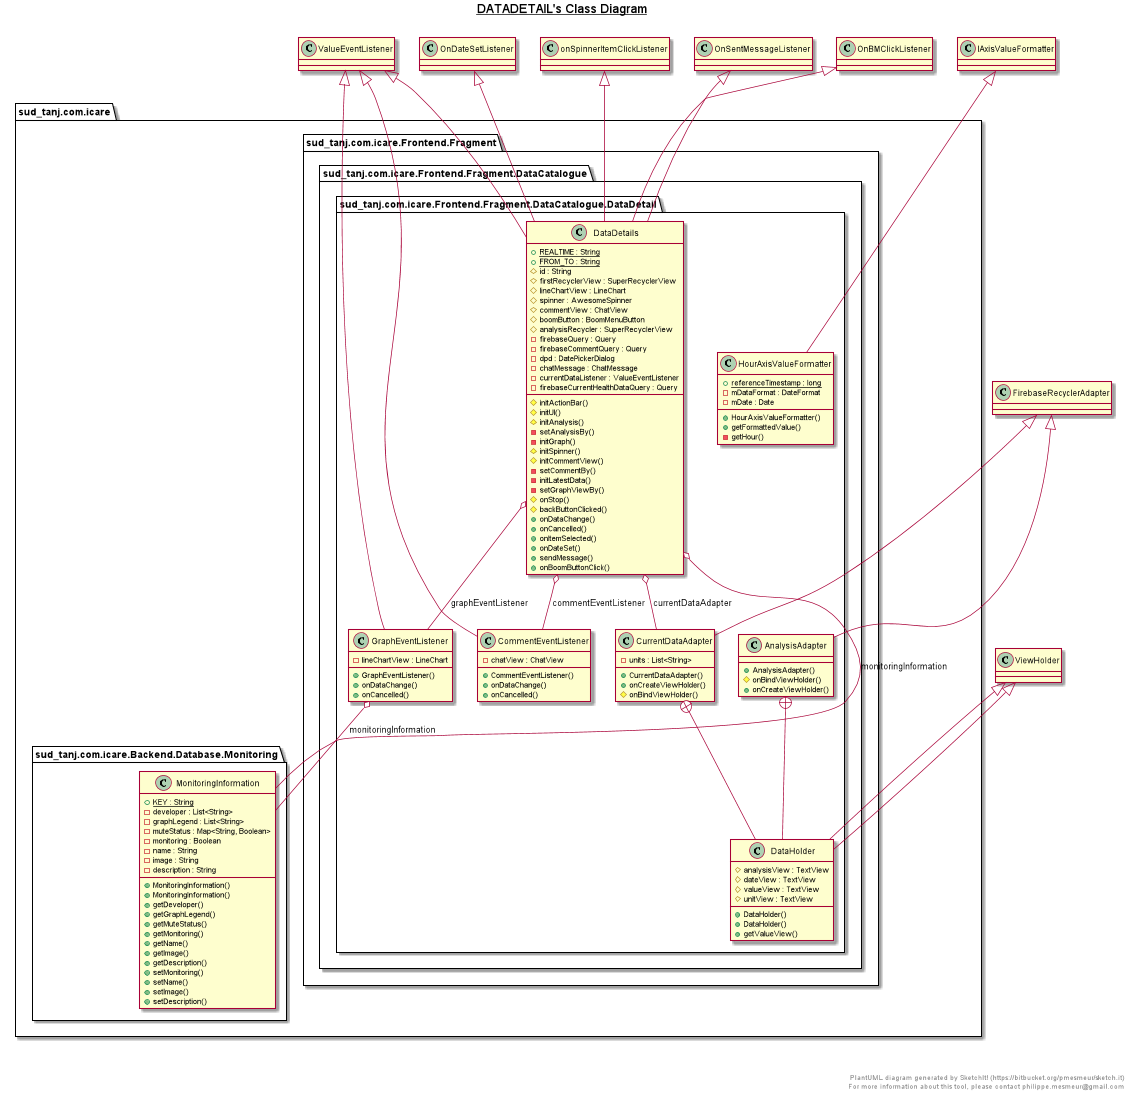

The diagram above was rendered by PlantUML. Its source (embedded in the PNG):
@startuml

title __DATADETAIL's Class Diagram__\n

  package sud_tanj.com.icare {
    package sud_tanj.com.icare.Frontend.Fragment {
      package sud_tanj.com.icare.Frontend.Fragment.DataCatalogue {
        package sud_tanj.com.icare.Frontend.Fragment.DataCatalogue.DataDetail {
          class AnalysisAdapter {
              + AnalysisAdapter()
              # onBindViewHolder()
              + onCreateViewHolder()
          }
        }
      }
    }
  }
  

  package sud_tanj.com.icare {
    package sud_tanj.com.icare.Frontend.Fragment {
      package sud_tanj.com.icare.Frontend.Fragment.DataCatalogue {
        package sud_tanj.com.icare.Frontend.Fragment.DataCatalogue.DataDetail {
          class DataHolder {
              # analysisView : TextView
              # dateView : TextView
              + DataHolder()
          }
        }
      }
    }
  }
  

  package sud_tanj.com.icare {
    package sud_tanj.com.icare.Frontend.Fragment {
      package sud_tanj.com.icare.Frontend.Fragment.DataCatalogue {
        package sud_tanj.com.icare.Frontend.Fragment.DataCatalogue.DataDetail {
          class CommentEventListener {
              - chatView : ChatView
              + CommentEventListener()
              + onDataChange()
              + onCancelled()
          }
        }
      }
    }
  }
  

  package sud_tanj.com.icare {
    package sud_tanj.com.icare.Frontend.Fragment {
      package sud_tanj.com.icare.Frontend.Fragment.DataCatalogue {
        package sud_tanj.com.icare.Frontend.Fragment.DataCatalogue.DataDetail {
          class CurrentDataAdapter {
              - units : List<String>
              + CurrentDataAdapter()
              + onCreateViewHolder()
              # onBindViewHolder()
          }
        }
      }
    }
  }
  

  package sud_tanj.com.icare {
    package sud_tanj.com.icare.Frontend.Fragment {
      package sud_tanj.com.icare.Frontend.Fragment.DataCatalogue {
        package sud_tanj.com.icare.Frontend.Fragment.DataCatalogue.DataDetail {
          class DataHolder {
              # valueView : TextView
              # unitView : TextView
              + DataHolder()
              + getValueView()
          }
        }
      }
    }
  }
  

  package sud_tanj.com.icare {
    package sud_tanj.com.icare.Frontend.Fragment {
      package sud_tanj.com.icare.Frontend.Fragment.DataCatalogue {
        package sud_tanj.com.icare.Frontend.Fragment.DataCatalogue.DataDetail {
          class DataDetails {
              {static} + REALTIME : String
              {static} + FROM_TO : String
              # id : String
              # firstRecyclerView : SuperRecyclerView
              # lineChartView : LineChart
              # spinner : AwesomeSpinner
              # commentView : ChatView
              # boomButton : BoomMenuButton
              # analysisRecycler : SuperRecyclerView
              - firebaseQuery : Query
              - firebaseCommentQuery : Query
              - dpd : DatePickerDialog
              - chatMessage : ChatMessage
              - currentDataListener : ValueEventListener
              - firebaseCurrentHealthDataQuery : Query
              # initActionBar()
              # initUI()
              # initAnalysis()
              - setAnalysisBy()
              - initGraph()
              # initSpinner()
              # initCommentView()
              - setCommentBy()
              - initLatestData()
              - setGraphViewBy()
              # onStop()
              # backButtonClicked()
              + onDataChange()
              + onCancelled()
              + onItemSelected()
              + onDateSet()
              + sendMessage()
              + onBoomButtonClick()
          }
        }
      }
    }
  }
 
  

  package sud_tanj.com.icare {
    package sud_tanj.com.icare.Frontend.Fragment {
      package sud_tanj.com.icare.Frontend.Fragment.DataCatalogue {
        package sud_tanj.com.icare.Frontend.Fragment.DataCatalogue.DataDetail {
          class GraphEventListener {
              - lineChartView : LineChart
              + GraphEventListener()
              + onDataChange()
              + onCancelled()
          }
        }
      }
    }
  }
  

  package sud_tanj.com.icare {
    package sud_tanj.com.icare.Frontend.Fragment {
      package sud_tanj.com.icare.Frontend.Fragment.DataCatalogue {
        package sud_tanj.com.icare.Frontend.Fragment.DataCatalogue.DataDetail {
          class HourAxisValueFormatter {
              {static} + referenceTimestamp : long
              - mDataFormat : DateFormat
              - mDate : Date
              + HourAxisValueFormatter()
              + getFormattedValue()
              - getHour()
          }
        }
      }
    }
  }
  

  package sud_tanj.com.icare {
    package sud_tanj.com.icare.Backend.Database.Monitoring {
          class MonitoringInformation {
              {static} + KEY : String
              - developer : List<String>
              - graphLegend : List<String>
              - muteStatus : Map<String, Boolean>
              - monitoring : Boolean
              - name : String
              - image : String
              - description : String
              + MonitoringInformation()
              + MonitoringInformation()
              + getDeveloper()
              + getGraphLegend()
              + getMuteStatus()
              + getMonitoring()
              + getName()
              + getImage()
              + getDescription()
              + setMonitoring()
              + setName()
              + setImage()
              + setDescription()
          }
}
  }
  

  AnalysisAdapter -up-|> FirebaseRecyclerAdapter
  AnalysisAdapter +-down- DataHolder
  DataHolder -up-|> ViewHolder
  CommentEventListener -up-|> ValueEventListener
  CurrentDataAdapter -up-|> FirebaseRecyclerAdapter
  CurrentDataAdapter +-down- DataHolder
  DataHolder -up-|> ViewHolder
  DataDetails -up-|> OnBMClickListener
  DataDetails -up-|> OnSentMessageListener
  DataDetails -up-|> ValueEventListener
  DataDetails -up-|> onSpinnerItemClickListener
  DataDetails -up-|> OnDateSetListener
  DataDetails o-- CurrentDataAdapter : currentDataAdapter
  DataDetails o-- GraphEventListener : graphEventListener
  DataDetails o-- CommentEventListener : commentEventListener
  DataDetails o-- MonitoringInformation : monitoringInformation
  GraphEventListener -up-|> ValueEventListener
  GraphEventListener o-- MonitoringInformation : monitoringInformation
  HourAxisValueFormatter -up-|> IAxisValueFormatter


right footer


PlantUML diagram generated by SketchIt! (https://bitbucket.org/pmesmeur/sketch.it)
For more information about this tool, please contact philippe.mesmeur@gmail.com
endfooter

@enduml